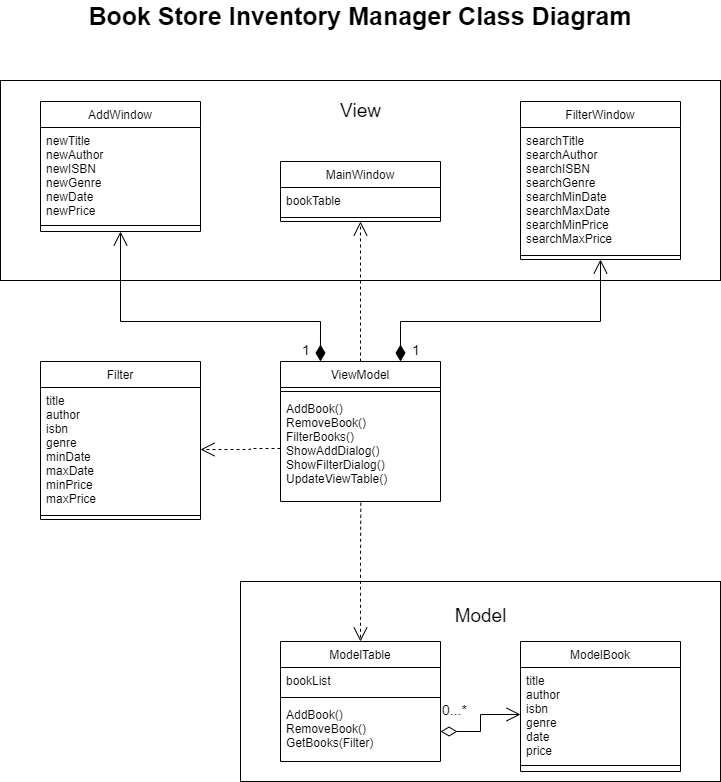

The diagram above was exported from draw.io. Its source (the exported page's mxGraphModel, read from the mxfile embedded in the PNG):
<mxGraphModel dx="1391" dy="806" grid="1" gridSize="10" guides="1" tooltips="1" connect="1" arrows="1" fold="1" page="1" pageScale="1" pageWidth="827" pageHeight="1169" math="0" shadow="0">
  <root>
    <mxCell id="WIyWlLk6GJQsqaUBKTNV-0" />
    <mxCell id="WIyWlLk6GJQsqaUBKTNV-1" parent="WIyWlLk6GJQsqaUBKTNV-0" />
    <mxCell id="1KoIS03-gTepebhNUKot-27" value="" style="rounded=0;whiteSpace=wrap;html=1;fillColor=none;" vertex="1" parent="WIyWlLk6GJQsqaUBKTNV-1">
      <mxGeometry x="280" y="621" width="480" height="200" as="geometry" />
    </mxCell>
    <mxCell id="1KoIS03-gTepebhNUKot-9" value="" style="rounded=0;whiteSpace=wrap;html=1;fillColor=none;" vertex="1" parent="WIyWlLk6GJQsqaUBKTNV-1">
      <mxGeometry x="40" y="120" width="720" height="200" as="geometry" />
    </mxCell>
    <mxCell id="zkfFHV4jXpPFQw0GAbJ--0" value="MainWindow" style="swimlane;fontStyle=0;align=center;verticalAlign=top;childLayout=stackLayout;horizontal=1;startSize=26;horizontalStack=0;resizeParent=1;resizeLast=0;collapsible=1;marginBottom=0;rounded=0;shadow=0;strokeWidth=1;" parent="WIyWlLk6GJQsqaUBKTNV-1" vertex="1">
      <mxGeometry x="320" y="201" width="160" height="60" as="geometry">
        <mxRectangle x="230" y="140" width="160" height="26" as="alternateBounds" />
      </mxGeometry>
    </mxCell>
    <mxCell id="zkfFHV4jXpPFQw0GAbJ--2" value="bookTable" style="text;align=left;verticalAlign=top;spacingLeft=4;spacingRight=4;overflow=hidden;rotatable=0;points=[[0,0.5],[1,0.5]];portConstraint=eastwest;rounded=0;shadow=0;html=0;" parent="zkfFHV4jXpPFQw0GAbJ--0" vertex="1">
      <mxGeometry y="26" width="160" height="26" as="geometry" />
    </mxCell>
    <mxCell id="zkfFHV4jXpPFQw0GAbJ--4" value="" style="line;html=1;strokeWidth=1;align=left;verticalAlign=middle;spacingTop=-1;spacingLeft=3;spacingRight=3;rotatable=0;labelPosition=right;points=[];portConstraint=eastwest;" parent="zkfFHV4jXpPFQw0GAbJ--0" vertex="1">
      <mxGeometry y="52" width="160" height="8" as="geometry" />
    </mxCell>
    <mxCell id="zkfFHV4jXpPFQw0GAbJ--6" value="ViewModel" style="swimlane;fontStyle=0;align=center;verticalAlign=top;childLayout=stackLayout;horizontal=1;startSize=26;horizontalStack=0;resizeParent=1;resizeLast=0;collapsible=1;marginBottom=0;rounded=0;shadow=0;strokeWidth=1;" parent="WIyWlLk6GJQsqaUBKTNV-1" vertex="1">
      <mxGeometry x="320" y="401" width="160" height="140" as="geometry">
        <mxRectangle x="130" y="380" width="160" height="26" as="alternateBounds" />
      </mxGeometry>
    </mxCell>
    <mxCell id="zkfFHV4jXpPFQw0GAbJ--9" value="" style="line;html=1;strokeWidth=1;align=left;verticalAlign=middle;spacingTop=-1;spacingLeft=3;spacingRight=3;rotatable=0;labelPosition=right;points=[];portConstraint=eastwest;" parent="zkfFHV4jXpPFQw0GAbJ--6" vertex="1">
      <mxGeometry y="26" width="160" height="8" as="geometry" />
    </mxCell>
    <mxCell id="zkfFHV4jXpPFQw0GAbJ--10" value="AddBook()&#10;RemoveBook()&#10;FilterBooks()&#10;ShowAddDialog()&#10;ShowFilterDialog()&#10;UpdateViewTable()&#10;" style="text;align=left;verticalAlign=top;spacingLeft=4;spacingRight=4;overflow=hidden;rotatable=0;points=[[0,0.5],[1,0.5]];portConstraint=eastwest;fontStyle=0" parent="zkfFHV4jXpPFQw0GAbJ--6" vertex="1">
      <mxGeometry y="34" width="160" height="106" as="geometry" />
    </mxCell>
    <mxCell id="zkfFHV4jXpPFQw0GAbJ--13" value="ModelTable" style="swimlane;fontStyle=0;align=center;verticalAlign=top;childLayout=stackLayout;horizontal=1;startSize=26;horizontalStack=0;resizeParent=1;resizeLast=0;collapsible=1;marginBottom=0;rounded=0;shadow=0;strokeWidth=1;" parent="WIyWlLk6GJQsqaUBKTNV-1" vertex="1">
      <mxGeometry x="320" y="681" width="160" height="120" as="geometry">
        <mxRectangle x="340" y="380" width="170" height="26" as="alternateBounds" />
      </mxGeometry>
    </mxCell>
    <mxCell id="zkfFHV4jXpPFQw0GAbJ--14" value="bookList" style="text;align=left;verticalAlign=top;spacingLeft=4;spacingRight=4;overflow=hidden;rotatable=0;points=[[0,0.5],[1,0.5]];portConstraint=eastwest;" parent="zkfFHV4jXpPFQw0GAbJ--13" vertex="1">
      <mxGeometry y="26" width="160" height="26" as="geometry" />
    </mxCell>
    <mxCell id="zkfFHV4jXpPFQw0GAbJ--15" value="" style="line;html=1;strokeWidth=1;align=left;verticalAlign=middle;spacingTop=-1;spacingLeft=3;spacingRight=3;rotatable=0;labelPosition=right;points=[];portConstraint=eastwest;" parent="zkfFHV4jXpPFQw0GAbJ--13" vertex="1">
      <mxGeometry y="52" width="160" height="8" as="geometry" />
    </mxCell>
    <mxCell id="1KoIS03-gTepebhNUKot-19" value="AddBook()&#10;RemoveBook()&#10;GetBooks(Filter)&#10;" style="text;align=left;verticalAlign=top;spacingLeft=4;spacingRight=4;overflow=hidden;rotatable=0;points=[[0,0.5],[1,0.5]];portConstraint=eastwest;" vertex="1" parent="zkfFHV4jXpPFQw0GAbJ--13">
      <mxGeometry y="60" width="160" height="60" as="geometry" />
    </mxCell>
    <mxCell id="1KoIS03-gTepebhNUKot-0" value="AddWindow" style="swimlane;fontStyle=0;align=center;verticalAlign=top;childLayout=stackLayout;horizontal=1;startSize=26;horizontalStack=0;resizeParent=1;resizeLast=0;collapsible=1;marginBottom=0;rounded=0;shadow=0;strokeWidth=1;" vertex="1" parent="WIyWlLk6GJQsqaUBKTNV-1">
      <mxGeometry x="80" y="141" width="160" height="130" as="geometry">
        <mxRectangle x="230" y="140" width="160" height="26" as="alternateBounds" />
      </mxGeometry>
    </mxCell>
    <mxCell id="1KoIS03-gTepebhNUKot-1" value="newTitle&#10;newAuthor&#10;newISBN&#10;newGenre&#10;newDate&#10;newPrice" style="text;align=left;verticalAlign=top;spacingLeft=4;spacingRight=4;overflow=hidden;rotatable=0;points=[[0,0.5],[1,0.5]];portConstraint=eastwest;rounded=0;shadow=0;html=0;" vertex="1" parent="1KoIS03-gTepebhNUKot-0">
      <mxGeometry y="26" width="160" height="94" as="geometry" />
    </mxCell>
    <mxCell id="1KoIS03-gTepebhNUKot-2" value="" style="line;html=1;strokeWidth=1;align=left;verticalAlign=middle;spacingTop=-1;spacingLeft=3;spacingRight=3;rotatable=0;labelPosition=right;points=[];portConstraint=eastwest;" vertex="1" parent="1KoIS03-gTepebhNUKot-0">
      <mxGeometry y="120" width="160" height="8" as="geometry" />
    </mxCell>
    <mxCell id="1KoIS03-gTepebhNUKot-6" value="FilterWindow" style="swimlane;fontStyle=0;align=center;verticalAlign=top;childLayout=stackLayout;horizontal=1;startSize=26;horizontalStack=0;resizeParent=1;resizeLast=0;collapsible=1;marginBottom=0;rounded=0;shadow=0;strokeWidth=1;" vertex="1" parent="WIyWlLk6GJQsqaUBKTNV-1">
      <mxGeometry x="560" y="141" width="160" height="158" as="geometry">
        <mxRectangle x="230" y="140" width="160" height="26" as="alternateBounds" />
      </mxGeometry>
    </mxCell>
    <mxCell id="1KoIS03-gTepebhNUKot-7" value="searchTitle&#10;searchAuthor&#10;searchISBN&#10;searchGenre&#10;searchMinDate&#10;searchMaxDate&#10;searchMinPrice&#10;searchMaxPrice&#10;" style="text;align=left;verticalAlign=top;spacingLeft=4;spacingRight=4;overflow=hidden;rotatable=0;points=[[0,0.5],[1,0.5]];portConstraint=eastwest;rounded=0;shadow=0;html=0;" vertex="1" parent="1KoIS03-gTepebhNUKot-6">
      <mxGeometry y="26" width="160" height="124" as="geometry" />
    </mxCell>
    <mxCell id="1KoIS03-gTepebhNUKot-8" value="" style="line;html=1;strokeWidth=1;align=left;verticalAlign=middle;spacingTop=-1;spacingLeft=3;spacingRight=3;rotatable=0;labelPosition=right;points=[];portConstraint=eastwest;" vertex="1" parent="1KoIS03-gTepebhNUKot-6">
      <mxGeometry y="150" width="160" height="8" as="geometry" />
    </mxCell>
    <mxCell id="1KoIS03-gTepebhNUKot-10" value="&lt;font style=&quot;font-size: 19px;&quot;&gt;View&lt;/font&gt;" style="text;html=1;align=center;verticalAlign=middle;resizable=0;points=[];autosize=1;strokeColor=none;fillColor=none;" vertex="1" parent="WIyWlLk6GJQsqaUBKTNV-1">
      <mxGeometry x="370" y="141" width="60" height="20" as="geometry" />
    </mxCell>
    <mxCell id="1KoIS03-gTepebhNUKot-13" value="ModelBook" style="swimlane;fontStyle=0;align=center;verticalAlign=top;childLayout=stackLayout;horizontal=1;startSize=26;horizontalStack=0;resizeParent=1;resizeLast=0;collapsible=1;marginBottom=0;rounded=0;shadow=0;strokeWidth=1;" vertex="1" parent="WIyWlLk6GJQsqaUBKTNV-1">
      <mxGeometry x="560" y="681" width="160" height="130" as="geometry">
        <mxRectangle x="340" y="380" width="170" height="26" as="alternateBounds" />
      </mxGeometry>
    </mxCell>
    <mxCell id="1KoIS03-gTepebhNUKot-14" value="title&#10;author&#10;isbn&#10;genre&#10;date&#10;price" style="text;align=left;verticalAlign=top;spacingLeft=4;spacingRight=4;overflow=hidden;rotatable=0;points=[[0,0.5],[1,0.5]];portConstraint=eastwest;" vertex="1" parent="1KoIS03-gTepebhNUKot-13">
      <mxGeometry y="26" width="160" height="94" as="geometry" />
    </mxCell>
    <mxCell id="1KoIS03-gTepebhNUKot-15" value="" style="line;html=1;strokeWidth=1;align=left;verticalAlign=middle;spacingTop=-1;spacingLeft=3;spacingRight=3;rotatable=0;labelPosition=right;points=[];portConstraint=eastwest;" vertex="1" parent="1KoIS03-gTepebhNUKot-13">
      <mxGeometry y="120" width="160" height="8" as="geometry" />
    </mxCell>
    <mxCell id="1KoIS03-gTepebhNUKot-24" value="Filter" style="swimlane;fontStyle=0;align=center;verticalAlign=top;childLayout=stackLayout;horizontal=1;startSize=26;horizontalStack=0;resizeParent=1;resizeLast=0;collapsible=1;marginBottom=0;rounded=0;shadow=0;strokeWidth=1;" vertex="1" parent="WIyWlLk6GJQsqaUBKTNV-1">
      <mxGeometry x="80" y="401" width="160" height="158" as="geometry">
        <mxRectangle x="230" y="140" width="160" height="26" as="alternateBounds" />
      </mxGeometry>
    </mxCell>
    <mxCell id="1KoIS03-gTepebhNUKot-25" value="title&#10;author&#10;isbn&#10;genre&#10;minDate&#10;maxDate&#10;minPrice&#10;maxPrice&#10;" style="text;align=left;verticalAlign=top;spacingLeft=4;spacingRight=4;overflow=hidden;rotatable=0;points=[[0,0.5],[1,0.5]];portConstraint=eastwest;rounded=0;shadow=0;html=0;" vertex="1" parent="1KoIS03-gTepebhNUKot-24">
      <mxGeometry y="26" width="160" height="124" as="geometry" />
    </mxCell>
    <mxCell id="1KoIS03-gTepebhNUKot-26" value="" style="line;html=1;strokeWidth=1;align=left;verticalAlign=middle;spacingTop=-1;spacingLeft=3;spacingRight=3;rotatable=0;labelPosition=right;points=[];portConstraint=eastwest;" vertex="1" parent="1KoIS03-gTepebhNUKot-24">
      <mxGeometry y="150" width="160" height="8" as="geometry" />
    </mxCell>
    <mxCell id="1KoIS03-gTepebhNUKot-29" value="&lt;font style=&quot;font-size: 19px;&quot;&gt;Model&lt;/font&gt;" style="text;html=1;align=center;verticalAlign=middle;resizable=0;points=[];autosize=1;strokeColor=none;fillColor=none;" vertex="1" parent="WIyWlLk6GJQsqaUBKTNV-1">
      <mxGeometry x="485" y="646" width="70" height="20" as="geometry" />
    </mxCell>
    <mxCell id="1KoIS03-gTepebhNUKot-34" value="0...*" style="endArrow=open;html=1;endSize=12;startArrow=diamondThin;startSize=14;startFill=0;edgeStyle=orthogonalEdgeStyle;align=left;verticalAlign=bottom;rounded=0;fontSize=14;exitX=1;exitY=0.5;exitDx=0;exitDy=0;entryX=0;entryY=0.5;entryDx=0;entryDy=0;" edge="1" parent="WIyWlLk6GJQsqaUBKTNV-1" source="1KoIS03-gTepebhNUKot-19" target="1KoIS03-gTepebhNUKot-14">
      <mxGeometry x="-1" y="10" relative="1" as="geometry">
        <mxPoint x="400" y="741" as="sourcePoint" />
        <mxPoint x="560" y="741" as="targetPoint" />
        <mxPoint as="offset" />
      </mxGeometry>
    </mxCell>
    <mxCell id="1KoIS03-gTepebhNUKot-36" value="" style="endArrow=open;endSize=12;dashed=1;html=1;rounded=0;fontSize=14;exitX=0.502;exitY=1.012;exitDx=0;exitDy=0;exitPerimeter=0;entryX=0.5;entryY=0;entryDx=0;entryDy=0;" edge="1" parent="WIyWlLk6GJQsqaUBKTNV-1" source="zkfFHV4jXpPFQw0GAbJ--10" target="zkfFHV4jXpPFQw0GAbJ--13">
      <mxGeometry width="160" relative="1" as="geometry">
        <mxPoint x="400" y="681" as="sourcePoint" />
        <mxPoint x="560" y="681" as="targetPoint" />
        <Array as="points">
          <mxPoint x="400" y="601" />
        </Array>
      </mxGeometry>
    </mxCell>
    <mxCell id="1KoIS03-gTepebhNUKot-37" value="" style="endArrow=open;endSize=12;dashed=1;html=1;rounded=0;fontSize=14;exitX=0.5;exitY=0;exitDx=0;exitDy=0;entryX=0.5;entryY=1;entryDx=0;entryDy=0;" edge="1" parent="WIyWlLk6GJQsqaUBKTNV-1" source="zkfFHV4jXpPFQw0GAbJ--6" target="zkfFHV4jXpPFQw0GAbJ--0">
      <mxGeometry width="160" relative="1" as="geometry">
        <mxPoint x="550" y="400.05" as="sourcePoint" />
        <mxPoint x="710" y="400.05" as="targetPoint" />
      </mxGeometry>
    </mxCell>
    <mxCell id="1KoIS03-gTepebhNUKot-38" value="1" style="endArrow=open;html=1;endSize=12;startArrow=diamondThin;startSize=14;startFill=1;edgeStyle=orthogonalEdgeStyle;align=left;verticalAlign=bottom;rounded=0;fontSize=14;exitX=0.75;exitY=0;exitDx=0;exitDy=0;entryX=0.5;entryY=1;entryDx=0;entryDy=0;" edge="1" parent="WIyWlLk6GJQsqaUBKTNV-1" source="zkfFHV4jXpPFQw0GAbJ--6" target="1KoIS03-gTepebhNUKot-6">
      <mxGeometry x="-0.9999" y="-10" relative="1" as="geometry">
        <mxPoint x="210" y="381" as="sourcePoint" />
        <mxPoint x="370" y="381" as="targetPoint" />
        <Array as="points">
          <mxPoint x="440" y="361" />
          <mxPoint x="640" y="361" />
        </Array>
        <mxPoint as="offset" />
      </mxGeometry>
    </mxCell>
    <mxCell id="1KoIS03-gTepebhNUKot-39" value="1" style="endArrow=open;html=1;endSize=12;startArrow=diamondThin;startSize=14;startFill=1;edgeStyle=orthogonalEdgeStyle;align=left;verticalAlign=bottom;rounded=0;fontSize=14;exitX=0.75;exitY=0;exitDx=0;exitDy=0;entryX=0.5;entryY=1;entryDx=0;entryDy=0;" edge="1" parent="WIyWlLk6GJQsqaUBKTNV-1" target="1KoIS03-gTepebhNUKot-0">
      <mxGeometry x="-1" y="20" relative="1" as="geometry">
        <mxPoint x="359.96" y="401" as="sourcePoint" />
        <mxPoint x="559.96" y="299.0000000000001" as="targetPoint" />
        <Array as="points">
          <mxPoint x="360" y="361" />
          <mxPoint x="160" y="361" />
        </Array>
        <mxPoint as="offset" />
      </mxGeometry>
    </mxCell>
    <mxCell id="1KoIS03-gTepebhNUKot-42" value="" style="endArrow=open;endSize=12;dashed=1;html=1;rounded=0;fontSize=14;exitX=0;exitY=0.5;exitDx=0;exitDy=0;entryX=1;entryY=0.5;entryDx=0;entryDy=0;" edge="1" parent="WIyWlLk6GJQsqaUBKTNV-1" source="zkfFHV4jXpPFQw0GAbJ--10" target="1KoIS03-gTepebhNUKot-25">
      <mxGeometry width="160" relative="1" as="geometry">
        <mxPoint x="410.32000000000016" y="552.2719999999999" as="sourcePoint" />
        <mxPoint x="410" y="691" as="targetPoint" />
        <Array as="points">
          <mxPoint x="290" y="488" />
          <mxPoint x="290" y="489" />
        </Array>
      </mxGeometry>
    </mxCell>
    <mxCell id="1KoIS03-gTepebhNUKot-43" value="Book Store Inventory Manager Class Diagram" style="text;align=center;fontStyle=1;verticalAlign=middle;spacingLeft=3;spacingRight=3;strokeColor=none;rotatable=0;points=[[0,0.5],[1,0.5]];portConstraint=eastwest;fontSize=25;fillColor=none;" vertex="1" parent="WIyWlLk6GJQsqaUBKTNV-1">
      <mxGeometry x="360" y="40" width="80" height="26" as="geometry" />
    </mxCell>
  </root>
</mxGraphModel>